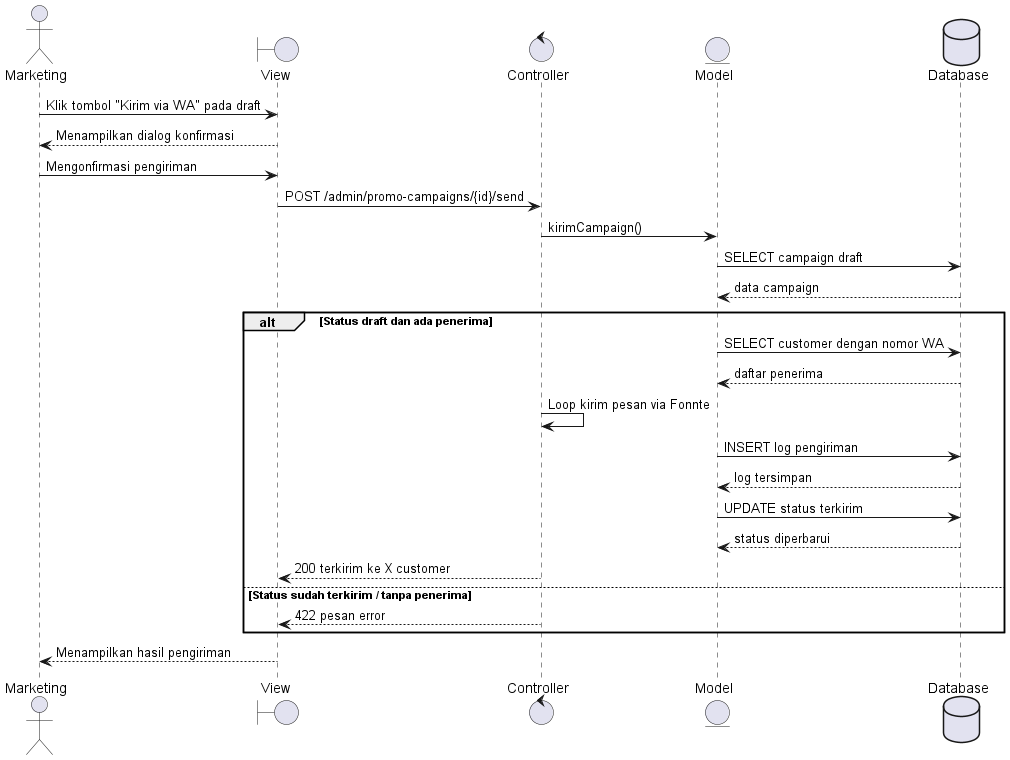

The diagram above was rendered by PlantUML. Its source (embedded in the PNG):
@startuml
actor Marketing
boundary View
control Controller
entity Model
database Database
Marketing -> View : Klik tombol "Kirim via WA" pada draft
View --> Marketing : Menampilkan dialog konfirmasi
Marketing -> View : Mengonfirmasi pengiriman
View -> Controller : POST /admin/promo-campaigns/{id}/send
Controller -> Model : kirimCampaign()
Model -> Database : SELECT campaign draft
Database --> Model : data campaign
alt Status draft dan ada penerima
 Model -> Database : SELECT customer dengan nomor WA
 Database --> Model : daftar penerima
 Controller -> Controller : Loop kirim pesan via Fonnte
 Model -> Database : INSERT log pengiriman
 Database --> Model : log tersimpan
 Model -> Database : UPDATE status terkirim
 Database --> Model : status diperbarui
 Controller --> View : 200 terkirim ke X customer
else Status sudah terkirim / tanpa penerima
 Controller --> View : 422 pesan error
end
View --> Marketing : Menampilkan hasil pengiriman
@enduml